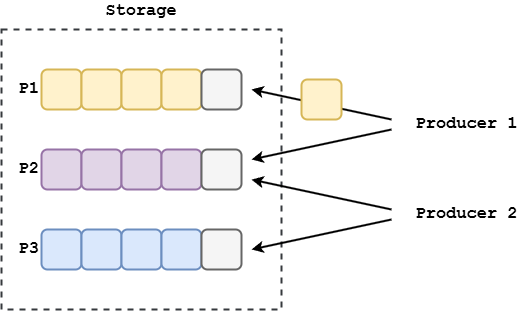

The diagram above was exported from draw.io. Its source (the exported page's mxGraphModel, read from the mxfile embedded in the PNG):
<mxGraphModel dx="226" dy="215" grid="1" gridSize="10" guides="1" tooltips="1" connect="1" arrows="1" fold="1" page="1" pageScale="1" pageWidth="850" pageHeight="1100" math="0" shadow="0">
  <root>
    <mxCell id="0" />
    <mxCell id="1" parent="0" />
    <mxCell id="56" value="&lt;font&gt;&lt;b&gt;Storage&lt;/b&gt;&lt;/font&gt;" style="rounded=0;whiteSpace=wrap;html=1;glass=0;shadow=0;align=center;fontFamily=Courier New;verticalAlign=bottom;labelPosition=center;verticalLabelPosition=top;fontSize=17;spacingTop=0;spacing=0;strokeWidth=2;spacingLeft=0;spacingBottom=8;fillColor=none;strokeColor=#36393d;dashed=1;" vertex="1" parent="1">
      <mxGeometry x="40" y="40" width="280" height="280" as="geometry" />
    </mxCell>
    <mxCell id="57" value="&lt;font style=&quot;font-size: 17px;&quot; face=&quot;Courier New&quot;&gt;&lt;b&gt;P1&lt;/b&gt;&lt;/font&gt;" style="rounded=1;whiteSpace=wrap;html=1;fillColor=#fff2cc;strokeColor=#d6b656;strokeWidth=2;labelPosition=left;verticalLabelPosition=middle;align=right;verticalAlign=middle;" vertex="1" parent="1">
      <mxGeometry x="80" y="80" width="40" height="40" as="geometry" />
    </mxCell>
    <mxCell id="61" value="" style="rounded=1;whiteSpace=wrap;html=1;fillColor=#fff2cc;strokeColor=#d6b656;strokeWidth=2;labelPosition=left;verticalLabelPosition=middle;align=right;verticalAlign=middle;" vertex="1" parent="1">
      <mxGeometry x="120" y="80" width="40" height="40" as="geometry" />
    </mxCell>
    <mxCell id="64" value="" style="rounded=1;whiteSpace=wrap;html=1;fillColor=#fff2cc;strokeColor=#d6b656;strokeWidth=2;labelPosition=left;verticalLabelPosition=middle;align=right;verticalAlign=middle;" vertex="1" parent="1">
      <mxGeometry x="160" y="80" width="40" height="40" as="geometry" />
    </mxCell>
    <mxCell id="65" value="" style="rounded=1;whiteSpace=wrap;html=1;fillColor=#fff2cc;strokeColor=#d6b656;strokeWidth=2;labelPosition=left;verticalLabelPosition=middle;align=right;verticalAlign=middle;" vertex="1" parent="1">
      <mxGeometry x="200" y="80" width="40" height="40" as="geometry" />
    </mxCell>
    <mxCell id="66" value="" style="rounded=1;whiteSpace=wrap;html=1;fillColor=#f5f5f5;strokeColor=#666666;strokeWidth=2;labelPosition=left;verticalLabelPosition=middle;align=right;verticalAlign=middle;fontColor=#333333;" vertex="1" parent="1">
      <mxGeometry x="240" y="80" width="40" height="40" as="geometry" />
    </mxCell>
    <mxCell id="67" value="&lt;font style=&quot;font-size: 17px;&quot; face=&quot;Courier New&quot;&gt;&lt;b&gt;P2&lt;/b&gt;&lt;/font&gt;" style="rounded=1;whiteSpace=wrap;html=1;fillColor=#e1d5e7;strokeColor=#9673a6;strokeWidth=2;labelPosition=left;verticalLabelPosition=middle;align=right;verticalAlign=middle;" vertex="1" parent="1">
      <mxGeometry x="80" y="160" width="40" height="40" as="geometry" />
    </mxCell>
    <mxCell id="68" value="" style="rounded=1;whiteSpace=wrap;html=1;fillColor=#e1d5e7;strokeColor=#9673a6;strokeWidth=2;labelPosition=left;verticalLabelPosition=middle;align=right;verticalAlign=middle;" vertex="1" parent="1">
      <mxGeometry x="120" y="160" width="40" height="40" as="geometry" />
    </mxCell>
    <mxCell id="69" value="" style="rounded=1;whiteSpace=wrap;html=1;fillColor=#e1d5e7;strokeColor=#9673a6;strokeWidth=2;labelPosition=left;verticalLabelPosition=middle;align=right;verticalAlign=middle;" vertex="1" parent="1">
      <mxGeometry x="160" y="160" width="40" height="40" as="geometry" />
    </mxCell>
    <mxCell id="70" value="" style="rounded=1;whiteSpace=wrap;html=1;fillColor=#e1d5e7;strokeColor=#9673a6;strokeWidth=2;labelPosition=left;verticalLabelPosition=middle;align=right;verticalAlign=middle;" vertex="1" parent="1">
      <mxGeometry x="200" y="160" width="40" height="40" as="geometry" />
    </mxCell>
    <mxCell id="71" value="" style="rounded=1;whiteSpace=wrap;html=1;fillColor=#f5f5f5;strokeColor=#666666;strokeWidth=2;labelPosition=left;verticalLabelPosition=middle;align=right;verticalAlign=middle;fontColor=#333333;" vertex="1" parent="1">
      <mxGeometry x="240" y="160" width="40" height="40" as="geometry" />
    </mxCell>
    <mxCell id="72" value="&lt;font style=&quot;font-size: 17px;&quot; face=&quot;Courier New&quot;&gt;&lt;b&gt;P3&lt;/b&gt;&lt;/font&gt;" style="rounded=1;whiteSpace=wrap;html=1;fillColor=#dae8fc;strokeColor=#6c8ebf;strokeWidth=2;labelPosition=left;verticalLabelPosition=middle;align=right;verticalAlign=middle;" vertex="1" parent="1">
      <mxGeometry x="80" y="240" width="40" height="40" as="geometry" />
    </mxCell>
    <mxCell id="73" value="" style="rounded=1;whiteSpace=wrap;html=1;fillColor=#dae8fc;strokeColor=#6c8ebf;strokeWidth=2;labelPosition=left;verticalLabelPosition=middle;align=right;verticalAlign=middle;" vertex="1" parent="1">
      <mxGeometry x="120" y="240" width="40" height="40" as="geometry" />
    </mxCell>
    <mxCell id="74" value="" style="rounded=1;whiteSpace=wrap;html=1;fillColor=#dae8fc;strokeColor=#6c8ebf;strokeWidth=2;labelPosition=left;verticalLabelPosition=middle;align=right;verticalAlign=middle;" vertex="1" parent="1">
      <mxGeometry x="160" y="240" width="40" height="40" as="geometry" />
    </mxCell>
    <mxCell id="75" value="" style="rounded=1;whiteSpace=wrap;html=1;fillColor=#dae8fc;strokeColor=#6c8ebf;strokeWidth=2;labelPosition=left;verticalLabelPosition=middle;align=right;verticalAlign=middle;" vertex="1" parent="1">
      <mxGeometry x="200" y="240" width="40" height="40" as="geometry" />
    </mxCell>
    <mxCell id="76" value="" style="rounded=1;whiteSpace=wrap;html=1;fillColor=#f5f5f5;strokeColor=#666666;strokeWidth=2;labelPosition=left;verticalLabelPosition=middle;align=right;verticalAlign=middle;fontColor=#333333;" vertex="1" parent="1">
      <mxGeometry x="240" y="240" width="40" height="40" as="geometry" />
    </mxCell>
    <mxCell id="78" value="&lt;font face=&quot;Courier New&quot; style=&quot;font-size: 17px;&quot;&gt;&lt;b&gt;Producer 1&lt;/b&gt;&lt;/font&gt;" style="text;html=1;align=center;verticalAlign=middle;resizable=0;points=[];autosize=1;strokeColor=none;fillColor=none;" vertex="1" parent="1">
      <mxGeometry x="440" y="120" width="130" height="30" as="geometry" />
    </mxCell>
    <mxCell id="79" value="&lt;font face=&quot;Courier New&quot; style=&quot;font-size: 17px;&quot;&gt;&lt;b&gt;Producer 2&lt;/b&gt;&lt;/font&gt;" style="text;html=1;align=center;verticalAlign=middle;resizable=0;points=[];autosize=1;strokeColor=none;fillColor=none;" vertex="1" parent="1">
      <mxGeometry x="440" y="210" width="130" height="30" as="geometry" />
    </mxCell>
    <mxCell id="81" value="" style="endArrow=classic;html=1;strokeWidth=2;" edge="1" parent="1">
      <mxGeometry width="50" height="50" relative="1" as="geometry">
        <mxPoint x="430" y="230" as="sourcePoint" />
        <mxPoint x="290" y="260" as="targetPoint" />
      </mxGeometry>
    </mxCell>
    <mxCell id="82" value="" style="endArrow=classic;html=1;strokeWidth=2;entryX=0.893;entryY=0.536;entryDx=0;entryDy=0;entryPerimeter=0;" edge="1" parent="1" target="56">
      <mxGeometry width="50" height="50" relative="1" as="geometry">
        <mxPoint x="430" y="220" as="sourcePoint" />
        <mxPoint x="290" y="250" as="targetPoint" />
      </mxGeometry>
    </mxCell>
    <mxCell id="83" value="" style="endArrow=classic;html=1;strokeWidth=2;entryX=0.893;entryY=0.536;entryDx=0;entryDy=0;entryPerimeter=0;" edge="1" parent="1">
      <mxGeometry width="50" height="50" relative="1" as="geometry">
        <mxPoint x="430" y="140" as="sourcePoint" />
        <mxPoint x="290" y="170" as="targetPoint" />
      </mxGeometry>
    </mxCell>
    <mxCell id="84" value="" style="endArrow=classic;html=1;strokeWidth=2;entryX=0.893;entryY=0.536;entryDx=0;entryDy=0;entryPerimeter=0;" edge="1" parent="1">
      <mxGeometry width="50" height="50" relative="1" as="geometry">
        <mxPoint x="430" y="130" as="sourcePoint" />
        <mxPoint x="290" y="100" as="targetPoint" />
      </mxGeometry>
    </mxCell>
    <mxCell id="77" value="" style="rounded=1;whiteSpace=wrap;html=1;fillColor=#fff2cc;strokeColor=#d6b656;strokeWidth=2;labelPosition=left;verticalLabelPosition=middle;align=right;verticalAlign=middle;" vertex="1" parent="1">
      <mxGeometry x="340" y="90" width="40" height="40" as="geometry" />
    </mxCell>
  </root>
</mxGraphModel>